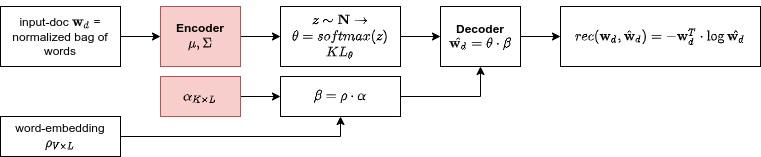

The diagram above was exported from draw.io. Its source (the exported page's mxGraphModel, read from the mxfile embedded in the PNG):
<mxGraphModel dx="1248" dy="1880" grid="1" gridSize="10" guides="1" tooltips="1" connect="1" arrows="1" fold="1" page="1" pageScale="1" pageWidth="827" pageHeight="1169" math="1" shadow="0">
  <root>
    <mxCell id="0" />
    <mxCell id="1" parent="0" />
    <mxCell id="wv6mdW5B8M21VdCGAyYL-3" value="" style="edgeStyle=orthogonalEdgeStyle;rounded=0;orthogonalLoop=1;jettySize=auto;html=1;" parent="1" source="wv6mdW5B8M21VdCGAyYL-1" target="wv6mdW5B8M21VdCGAyYL-2" edge="1">
      <mxGeometry relative="1" as="geometry" />
    </mxCell>
    <mxCell id="wv6mdW5B8M21VdCGAyYL-1" value="input-doc \(\mathbf{w}_d\) = normalized bag of words" style="rounded=0;whiteSpace=wrap;html=1;" parent="1" vertex="1">
      <mxGeometry x="20" width="120" height="60" as="geometry" />
    </mxCell>
    <mxCell id="wv6mdW5B8M21VdCGAyYL-5" value="" style="edgeStyle=orthogonalEdgeStyle;rounded=0;orthogonalLoop=1;jettySize=auto;html=1;" parent="1" source="wv6mdW5B8M21VdCGAyYL-2" target="wv6mdW5B8M21VdCGAyYL-4" edge="1">
      <mxGeometry relative="1" as="geometry" />
    </mxCell>
    <mxCell id="wv6mdW5B8M21VdCGAyYL-2" value="&lt;b&gt;Encoder&lt;/b&gt;&lt;br&gt;\(\mu, \Sigma\)" style="whiteSpace=wrap;html=1;rounded=0;fillColor=#f8cecc;strokeColor=#b85450;" parent="1" vertex="1">
      <mxGeometry x="180" width="80" height="60" as="geometry" />
    </mxCell>
    <mxCell id="wv6mdW5B8M21VdCGAyYL-15" value="" style="edgeStyle=orthogonalEdgeStyle;rounded=0;orthogonalLoop=1;jettySize=auto;html=1;" parent="1" source="wv6mdW5B8M21VdCGAyYL-4" target="wv6mdW5B8M21VdCGAyYL-14" edge="1">
      <mxGeometry relative="1" as="geometry" />
    </mxCell>
    <mxCell id="wv6mdW5B8M21VdCGAyYL-4" value="\(z \sim \mathbf{N} \rightarrow\)&lt;br&gt;\(\theta = softmax(z)\)&lt;br&gt;\(KL_{\theta}&lt;br&gt;\)" style="whiteSpace=wrap;html=1;rounded=0;" parent="1" vertex="1">
      <mxGeometry x="300" width="120" height="60" as="geometry" />
    </mxCell>
    <mxCell id="wv6mdW5B8M21VdCGAyYL-21" style="edgeStyle=orthogonalEdgeStyle;rounded=0;orthogonalLoop=1;jettySize=auto;html=1;entryX=0.5;entryY=1;entryDx=0;entryDy=0;" parent="1" source="wv6mdW5B8M21VdCGAyYL-6" target="wv6mdW5B8M21VdCGAyYL-11" edge="1">
      <mxGeometry relative="1" as="geometry" />
    </mxCell>
    <mxCell id="wv6mdW5B8M21VdCGAyYL-6" value="word-embedding&lt;br&gt;\(\rho_{V \times L}\)" style="whiteSpace=wrap;html=1;rounded=0;" parent="1" vertex="1">
      <mxGeometry x="20" y="110" width="120" height="40" as="geometry" />
    </mxCell>
    <mxCell id="wv6mdW5B8M21VdCGAyYL-12" value="" style="edgeStyle=orthogonalEdgeStyle;rounded=0;orthogonalLoop=1;jettySize=auto;html=1;" parent="1" source="wv6mdW5B8M21VdCGAyYL-8" target="wv6mdW5B8M21VdCGAyYL-11" edge="1">
      <mxGeometry relative="1" as="geometry" />
    </mxCell>
    <mxCell id="wv6mdW5B8M21VdCGAyYL-8" value="\(\alpha_{K \times L}\)" style="whiteSpace=wrap;html=1;rounded=0;fillColor=#f8cecc;strokeColor=#b85450;" parent="1" vertex="1">
      <mxGeometry x="180" y="70" width="80" height="40" as="geometry" />
    </mxCell>
    <mxCell id="wv6mdW5B8M21VdCGAyYL-19" style="edgeStyle=orthogonalEdgeStyle;rounded=0;orthogonalLoop=1;jettySize=auto;html=1;entryX=0.5;entryY=1;entryDx=0;entryDy=0;" parent="1" source="wv6mdW5B8M21VdCGAyYL-11" target="wv6mdW5B8M21VdCGAyYL-14" edge="1">
      <mxGeometry relative="1" as="geometry" />
    </mxCell>
    <mxCell id="wv6mdW5B8M21VdCGAyYL-11" value="\(\beta = \rho \cdot \alpha\)" style="whiteSpace=wrap;html=1;rounded=0;" parent="1" vertex="1">
      <mxGeometry x="300" y="70" width="120" height="40" as="geometry" />
    </mxCell>
    <mxCell id="wv6mdW5B8M21VdCGAyYL-18" value="" style="edgeStyle=orthogonalEdgeStyle;rounded=0;orthogonalLoop=1;jettySize=auto;html=1;" parent="1" source="wv6mdW5B8M21VdCGAyYL-14" target="wv6mdW5B8M21VdCGAyYL-17" edge="1">
      <mxGeometry relative="1" as="geometry" />
    </mxCell>
    <mxCell id="wv6mdW5B8M21VdCGAyYL-14" value="&lt;b&gt;Decoder&lt;/b&gt;&lt;br&gt;\( \hat{\mathbf{w}_d} = \theta \cdot \beta\)" style="whiteSpace=wrap;html=1;rounded=0;" parent="1" vertex="1">
      <mxGeometry x="460" width="80" height="60" as="geometry" />
    </mxCell>
    <mxCell id="wv6mdW5B8M21VdCGAyYL-17" value="\(&lt;br&gt;rec(\mathbf{w}_d, \hat{\mathbf{w}}_d)&lt;br&gt;=&amp;nbsp; - \mathbf{w}^T_d \cdot \log \hat{\mathbf{w}_d}\)" style="whiteSpace=wrap;html=1;rounded=0;" parent="1" vertex="1">
      <mxGeometry x="580" width="200" height="60" as="geometry" />
    </mxCell>
  </root>
</mxGraphModel>